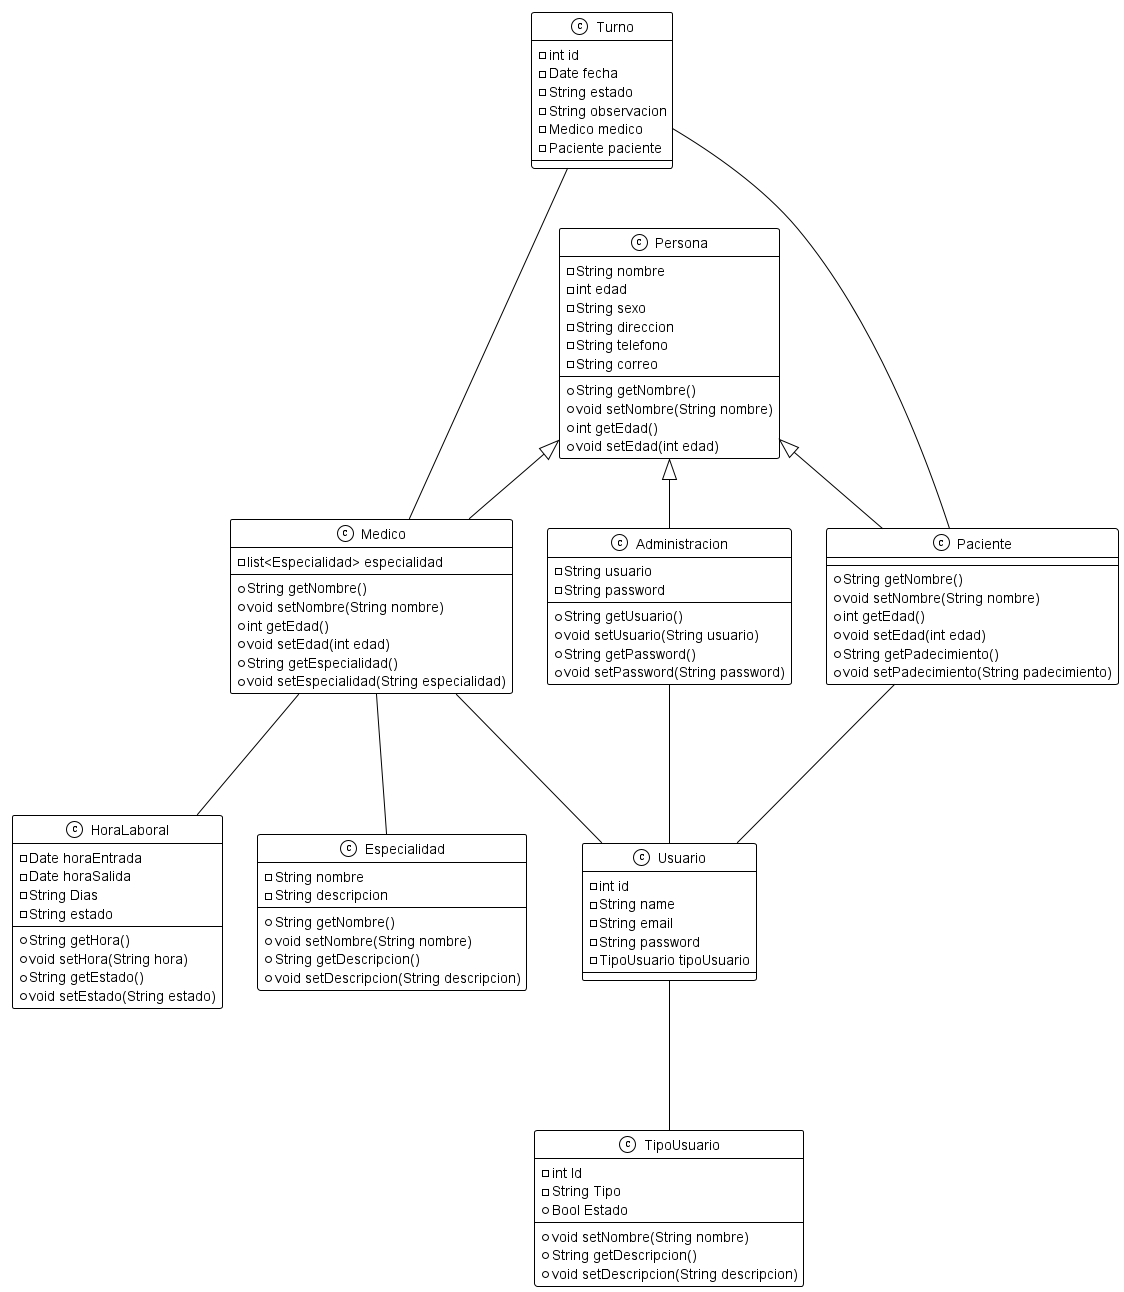

The diagram above was rendered by PlantUML. Its source (embedded in the PNG):
@startuml
'https://plantuml.com/class-diagram
!theme mono 
Turno --- Paciente
Turno --- Medico

Medico --- Especialidad
Medico --- HoraLaboral


Administracion --- Usuario
Paciente --- Usuario
Medico --- Usuario
Usuario --- TipoUsuario

class Usuario{
-int id
-String name
-String email
-String password
-TipoUsuario tipoUsuario
}
class Turno{
    -int id
    -Date fecha
    -String estado
    -String observacion
    -Medico medico
    -Paciente paciente
  /'  +int getId()
    +void setId(int id)
    +String getFecha()
    +void setFecha(String fecha)
    +String getHora()
    +void setHora(String hora)
    +String getEstado()
    +void setEstado(String estado)
    +String getDescripcion()
    +void setDescripcion(String descripcion)
    +Medico getMedico()
    +void setMedico(Medico medico)
    +Paciente getPaciente()
    +void setPaciente(Paciente paciente)'/
    }

class Persona{
    -String nombre
    -int edad
    -String sexo
    -String direccion
    -String telefono
    -String correo
    +String getNombre()
    +void setNombre(String nombre)
    +int getEdad()
    +void setEdad(int edad)
}

class Administracion extends Persona{
    -String usuario
    -String password
    +String getUsuario()
    +void setUsuario(String usuario)
    +String getPassword()
    +void setPassword(String password)

}
class Paciente extends Persona{
    
    +String getNombre()
    +void setNombre(String nombre)
    +int getEdad()
    +void setEdad(int edad)
    +String getPadecimiento()
    +void setPadecimiento(String padecimiento)
}
class Medico extends Persona{
    -list<Especialidad> especialidad
    +String getNombre()
    +void setNombre(String nombre)
    +int getEdad()
    +void setEdad(int edad)
    +String getEspecialidad()
    +void setEspecialidad(String especialidad)
}
class Especialidad{
    -String nombre
    -String descripcion
    +String getNombre()
    +void setNombre(String nombre)
    +String getDescripcion()
    +void setDescripcion(String descripcion)
}
class HoraLaboral{
    -Date horaEntrada
    -Date horaSalida
    -String Dias
    -String estado
    +String getHora()
    +void setHora(String hora)
    +String getEstado()
    +void setEstado(String estado)
}
class TipoUsuario{
    -int Id
    -String Tipo
    +Bool Estado
    +void setNombre(String nombre)
    +String getDescripcion()
    +void setDescripcion(String descripcion)
}

@enduml